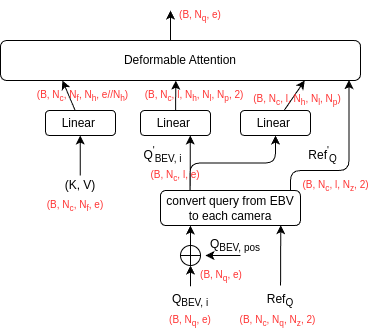

The diagram above was exported from draw.io. Its source (the exported page's mxGraphModel, read from the mxfile embedded in the PNG):
<mxGraphModel dx="457" dy="663" grid="1" gridSize="10" guides="1" tooltips="1" connect="1" arrows="1" fold="1" page="1" pageScale="1" pageWidth="850" pageHeight="1100" math="0" shadow="0">
  <root>
    <mxCell id="0" />
    <mxCell id="1" parent="0" />
    <mxCell id="2" value="Deformable Attention" style="rounded=1;whiteSpace=wrap;html=1;" vertex="1" parent="1">
      <mxGeometry x="130" y="360" width="360" height="40" as="geometry" />
    </mxCell>
    <mxCell id="5" value="" style="edgeStyle=none;html=1;entryX=0.25;entryY=1;entryDx=0;entryDy=0;" edge="1" parent="1">
      <mxGeometry relative="1" as="geometry">
        <mxPoint x="370" y="575" as="sourcePoint" />
        <mxPoint x="335" y="575" as="targetPoint" />
      </mxGeometry>
    </mxCell>
    <mxCell id="6" value="Q&lt;sub&gt;BEV, i&lt;/sub&gt;" style="text;html=1;align=center;verticalAlign=middle;whiteSpace=wrap;rounded=0;" vertex="1" parent="1">
      <mxGeometry x="270" y="605" width="100" height="30" as="geometry" />
    </mxCell>
    <mxCell id="7" value="" style="shape=orEllipse;perimeter=ellipsePerimeter;whiteSpace=wrap;html=1;backgroundOutline=1;" vertex="1" parent="1">
      <mxGeometry x="310" y="565" width="20" height="20" as="geometry" />
    </mxCell>
    <mxCell id="8" value="" style="endArrow=classic;html=1;exitX=0.5;exitY=0.026;exitDx=0;exitDy=0;exitPerimeter=0;entryX=0.5;entryY=1;entryDx=0;entryDy=0;" edge="1" parent="1" source="6" target="7">
      <mxGeometry width="50" height="50" relative="1" as="geometry">
        <mxPoint x="319.96999999999997" y="590" as="sourcePoint" />
        <mxPoint x="320" y="595" as="targetPoint" />
      </mxGeometry>
    </mxCell>
    <mxCell id="9" value="Q&lt;sub&gt;BEV, pos&lt;/sub&gt;" style="text;html=1;align=center;verticalAlign=middle;whiteSpace=wrap;rounded=0;" vertex="1" parent="1">
      <mxGeometry x="330" y="555" width="70" height="20" as="geometry" />
    </mxCell>
    <mxCell id="10" value="" style="endArrow=classic;html=1;" edge="1" parent="1">
      <mxGeometry width="50" height="50" relative="1" as="geometry">
        <mxPoint x="319.94" y="565" as="sourcePoint" />
        <mxPoint x="319.94" y="545" as="targetPoint" />
      </mxGeometry>
    </mxCell>
    <mxCell id="11" style="edgeStyle=none;html=1;" edge="1" parent="1">
      <mxGeometry relative="1" as="geometry">
        <mxPoint x="209.76" y="455" as="targetPoint" />
        <mxPoint x="209.76" y="495" as="sourcePoint" />
      </mxGeometry>
    </mxCell>
    <mxCell id="12" value="(K, V)" style="text;html=1;align=center;verticalAlign=middle;whiteSpace=wrap;rounded=0;" vertex="1" parent="1">
      <mxGeometry x="160" y="490" width="100" height="30" as="geometry" />
    </mxCell>
    <mxCell id="14" value="" style="edgeStyle=none;html=1;entryX=0.487;entryY=1.003;entryDx=0;entryDy=0;entryPerimeter=0;" edge="1" parent="1" source="15" target="2">
      <mxGeometry relative="1" as="geometry" />
    </mxCell>
    <mxCell id="15" value="Linear&amp;nbsp;" style="rounded=1;whiteSpace=wrap;html=1;" vertex="1" parent="1">
      <mxGeometry x="270" y="430" width="70" height="25" as="geometry" />
    </mxCell>
    <mxCell id="16" value="" style="edgeStyle=none;html=1;entryX=0.845;entryY=1;entryDx=0;entryDy=0;entryPerimeter=0;" edge="1" parent="1" source="17" target="2">
      <mxGeometry relative="1" as="geometry" />
    </mxCell>
    <mxCell id="17" value="Linear&amp;nbsp;" style="rounded=1;whiteSpace=wrap;html=1;" vertex="1" parent="1">
      <mxGeometry x="370" y="430" width="70" height="25" as="geometry" />
    </mxCell>
    <mxCell id="44" style="edgeStyle=orthogonalEdgeStyle;html=1;entryX=0.5;entryY=1;entryDx=0;entryDy=0;exitX=0.211;exitY=0.034;exitDx=0;exitDy=0;exitPerimeter=0;" edge="1" parent="1" source="20" target="17">
      <mxGeometry relative="1" as="geometry" />
    </mxCell>
    <mxCell id="20" value="convert query from EBV to each camera" style="rounded=1;whiteSpace=wrap;html=1;" vertex="1" parent="1">
      <mxGeometry x="290" y="510" width="140" height="35" as="geometry" />
    </mxCell>
    <mxCell id="21" value="" style="edgeStyle=none;html=1;entryX=0.172;entryY=1;entryDx=0;entryDy=0;entryPerimeter=0;" edge="1" parent="1" source="22" target="2">
      <mxGeometry relative="1" as="geometry" />
    </mxCell>
    <mxCell id="22" value="Linear&amp;nbsp;" style="rounded=1;whiteSpace=wrap;html=1;" vertex="1" parent="1">
      <mxGeometry x="175" y="430" width="70" height="25" as="geometry" />
    </mxCell>
    <mxCell id="25" value="" style="edgeStyle=none;html=1;" edge="1" parent="1">
      <mxGeometry relative="1" as="geometry">
        <mxPoint x="300" y="360" as="sourcePoint" />
        <mxPoint x="300" y="330" as="targetPoint" />
      </mxGeometry>
    </mxCell>
    <mxCell id="26" value="(B, N&lt;sub&gt;&lt;font style=&quot;color: rgb(255, 51, 51);&quot;&gt;q&lt;/font&gt;&lt;/sub&gt;, e)" style="text;html=1;align=center;verticalAlign=middle;whiteSpace=wrap;rounded=0;fontColor=#FF3333;fontSize=10;" vertex="1" parent="1">
      <mxGeometry x="290" y="625" width="60" height="30" as="geometry" />
    </mxCell>
    <mxCell id="28" value="(B, N&lt;sub&gt;&lt;font style=&quot;color: rgb(255, 51, 51);&quot;&gt;c&lt;/font&gt;&lt;/sub&gt;, N&lt;sub&gt;&lt;font style=&quot;color: rgb(255, 51, 51);&quot;&gt;f&lt;/font&gt;&lt;/sub&gt;, e)" style="text;html=1;align=center;verticalAlign=middle;whiteSpace=wrap;rounded=0;fontColor=#FF3333;fontSize=10;" vertex="1" parent="1">
      <mxGeometry x="175" y="510" width="60" height="30" as="geometry" />
    </mxCell>
    <mxCell id="29" value="(B, N&lt;sub&gt;&lt;font style=&quot;color: rgb(255, 51, 51);&quot;&gt;q&lt;/font&gt;&lt;/sub&gt;, e)" style="text;html=1;align=center;verticalAlign=middle;whiteSpace=wrap;rounded=0;fontColor=#FF3333;fontSize=10;" vertex="1" parent="1">
      <mxGeometry x="321" y="580" width="60" height="30" as="geometry" />
    </mxCell>
    <mxCell id="30" value="(B, N&lt;sub&gt;&lt;font style=&quot;color: rgb(255, 51, 51);&quot;&gt;c&lt;/font&gt;&lt;/sub&gt;, l, e)" style="text;html=1;align=center;verticalAlign=middle;whiteSpace=wrap;rounded=0;fontColor=#FF3333;fontSize=10;" vertex="1" parent="1">
      <mxGeometry x="275" y="480" width="60" height="30" as="geometry" />
    </mxCell>
    <mxCell id="32" value="&lt;font&gt;&lt;font style=&quot;color: rgb(255, 51, 51);&quot;&gt;(B, N&lt;/font&gt;&lt;sub style=&quot;&quot;&gt;&lt;font style=&quot;color: rgb(255, 51, 51);&quot;&gt;c&lt;/font&gt;&lt;/sub&gt;&lt;font style=&quot;color: rgb(255, 51, 51);&quot;&gt;, l, N&lt;/font&gt;&lt;sub style=&quot;color: light-dark(rgb(255, 51, 51), rgb(255, 119, 119));&quot;&gt;h&lt;/sub&gt;&lt;font style=&quot;color: rgb(255, 51, 51);&quot;&gt;, N&lt;/font&gt;&lt;sub style=&quot;color: light-dark(rgb(255, 51, 51), rgb(255, 119, 119));&quot;&gt;l&lt;/sub&gt;&lt;font style=&quot;color: rgb(255, 51, 51);&quot;&gt;, N&lt;/font&gt;&lt;sub style=&quot;color: light-dark(rgb(255, 51, 51), rgb(255, 119, 119));&quot;&gt;p&lt;/sub&gt;&lt;font style=&quot;color: rgb(255, 51, 51);&quot;&gt;, 2)&lt;/font&gt;&lt;/font&gt;" style="text;html=1;align=center;verticalAlign=middle;whiteSpace=wrap;rounded=0;fontColor=#FF3333;fontSize=10;" vertex="1" parent="1">
      <mxGeometry x="269" y="400" width="110" height="30" as="geometry" />
    </mxCell>
    <mxCell id="33" value="&lt;font&gt;&lt;font style=&quot;color: rgb(255, 51, 51);&quot;&gt;(B, N&lt;/font&gt;&lt;sub style=&quot;&quot;&gt;&lt;font style=&quot;color: rgb(255, 51, 51);&quot;&gt;c&lt;/font&gt;&lt;/sub&gt;&lt;font style=&quot;color: rgb(255, 51, 51);&quot;&gt;, l, N&lt;/font&gt;&lt;sub style=&quot;color: light-dark(rgb(255, 51, 51), rgb(255, 119, 119));&quot;&gt;h&lt;/sub&gt;&lt;font style=&quot;color: rgb(255, 51, 51);&quot;&gt;, N&lt;/font&gt;&lt;sub style=&quot;color: light-dark(rgb(255, 51, 51), rgb(255, 119, 119));&quot;&gt;l&lt;/sub&gt;&lt;font style=&quot;color: rgb(255, 51, 51);&quot;&gt;, N&lt;/font&gt;&lt;sub style=&quot;color: light-dark(rgb(255, 51, 51), rgb(255, 119, 119));&quot;&gt;p&lt;/sub&gt;&lt;font style=&quot;color: rgb(255, 51, 51);&quot;&gt;)&lt;/font&gt;&lt;/font&gt;" style="text;html=1;align=center;verticalAlign=middle;whiteSpace=wrap;rounded=0;fontColor=#FF3333;fontSize=10;" vertex="1" parent="1">
      <mxGeometry x="372" y="404" width="110" height="30" as="geometry" />
    </mxCell>
    <mxCell id="34" value="(B, N&lt;sub&gt;&lt;font style=&quot;color: rgb(255, 51, 51);&quot;&gt;c&lt;/font&gt;&lt;/sub&gt;, N&lt;sub&gt;&lt;font style=&quot;color: rgb(255, 51, 51);&quot;&gt;f&lt;/font&gt;&lt;/sub&gt;, N&lt;sub&gt;&lt;font style=&quot;color: rgb(255, 51, 51);&quot;&gt;h&lt;/font&gt;&lt;/sub&gt;, e//N&lt;sub&gt;&lt;font style=&quot;color: rgb(255, 51, 51);&quot;&gt;h&lt;/font&gt;&lt;/sub&gt;)" style="text;html=1;align=center;verticalAlign=middle;whiteSpace=wrap;rounded=0;fontColor=#FF3333;fontSize=10;" vertex="1" parent="1">
      <mxGeometry x="165" y="400" width="95" height="30" as="geometry" />
    </mxCell>
    <mxCell id="35" value="(B, N&lt;sub&gt;&lt;font style=&quot;color: rgb(255, 51, 51);&quot;&gt;q&lt;/font&gt;&lt;/sub&gt;, e)" style="text;html=1;align=center;verticalAlign=middle;whiteSpace=wrap;rounded=0;fontColor=#FF3333;fontSize=10;" vertex="1" parent="1">
      <mxGeometry x="300" y="320" width="60" height="30" as="geometry" />
    </mxCell>
    <mxCell id="36" value="(B, N&lt;sub&gt;&lt;font style=&quot;color: rgb(255, 51, 51);&quot;&gt;c&lt;/font&gt;&lt;/sub&gt;, N&lt;sub&gt;&lt;font style=&quot;color: rgb(255, 51, 51);&quot;&gt;q&lt;/font&gt;&lt;/sub&gt;, N&lt;sub&gt;&lt;font style=&quot;color: rgb(255, 51, 51);&quot;&gt;z&lt;/font&gt;&lt;/sub&gt;, 2)" style="text;html=1;align=center;verticalAlign=middle;whiteSpace=wrap;rounded=0;fontColor=#FF3333;fontSize=10;" vertex="1" parent="1">
      <mxGeometry x="365" y="625" width="85" height="30" as="geometry" />
    </mxCell>
    <mxCell id="38" value="" style="edgeStyle=none;html=1;entryX=0.859;entryY=0.99;entryDx=0;entryDy=0;entryPerimeter=0;" edge="1" parent="1" source="37" target="20">
      <mxGeometry relative="1" as="geometry">
        <mxPoint x="410" y="550" as="targetPoint" />
      </mxGeometry>
    </mxCell>
    <mxCell id="37" value="Ref&lt;sub&gt;Q&lt;/sub&gt;" style="text;html=1;align=center;verticalAlign=middle;whiteSpace=wrap;rounded=0;" vertex="1" parent="1">
      <mxGeometry x="360" y="605" width="100" height="30" as="geometry" />
    </mxCell>
    <mxCell id="39" value="Q&lt;sup&gt;'&lt;/sup&gt;&lt;sub&gt;BEV, i&lt;/sub&gt;" style="text;html=1;align=center;verticalAlign=middle;whiteSpace=wrap;rounded=0;" vertex="1" parent="1">
      <mxGeometry x="270" y="460" width="45" height="30" as="geometry" />
    </mxCell>
    <mxCell id="40" value="" style="endArrow=classic;html=1;exitX=0.212;exitY=-0.014;exitDx=0;exitDy=0;exitPerimeter=0;" edge="1" parent="1" source="20">
      <mxGeometry width="50" height="50" relative="1" as="geometry">
        <mxPoint x="319.8" y="505" as="sourcePoint" />
        <mxPoint x="319.8" y="455" as="targetPoint" />
      </mxGeometry>
    </mxCell>
    <mxCell id="42" value="Ref&lt;sup&gt;'&lt;/sup&gt;&lt;sub&gt;Q&lt;/sub&gt;" style="text;html=1;align=center;verticalAlign=middle;whiteSpace=wrap;rounded=0;" vertex="1" parent="1">
      <mxGeometry x="430" y="460" width="45" height="30" as="geometry" />
    </mxCell>
    <mxCell id="45" value="(B, N&lt;sub&gt;&lt;font style=&quot;color: rgb(255, 51, 51);&quot;&gt;c&lt;/font&gt;&lt;/sub&gt;, l, N&lt;sub&gt;&lt;font style=&quot;color: rgb(255, 51, 51);&quot;&gt;z&lt;/font&gt;&lt;/sub&gt;, 2)" style="text;html=1;align=center;verticalAlign=middle;whiteSpace=wrap;rounded=0;fontColor=#FF3333;fontSize=10;" vertex="1" parent="1">
      <mxGeometry x="422.5" y="490" width="85" height="30" as="geometry" />
    </mxCell>
    <mxCell id="46" style="edgeStyle=orthogonalEdgeStyle;html=1;entryX=0.968;entryY=0.99;entryDx=0;entryDy=0;entryPerimeter=0;" edge="1" parent="1" source="20" target="2">
      <mxGeometry relative="1" as="geometry">
        <Array as="points">
          <mxPoint x="420" y="490" />
          <mxPoint x="479" y="490" />
        </Array>
      </mxGeometry>
    </mxCell>
  </root>
</mxGraphModel>